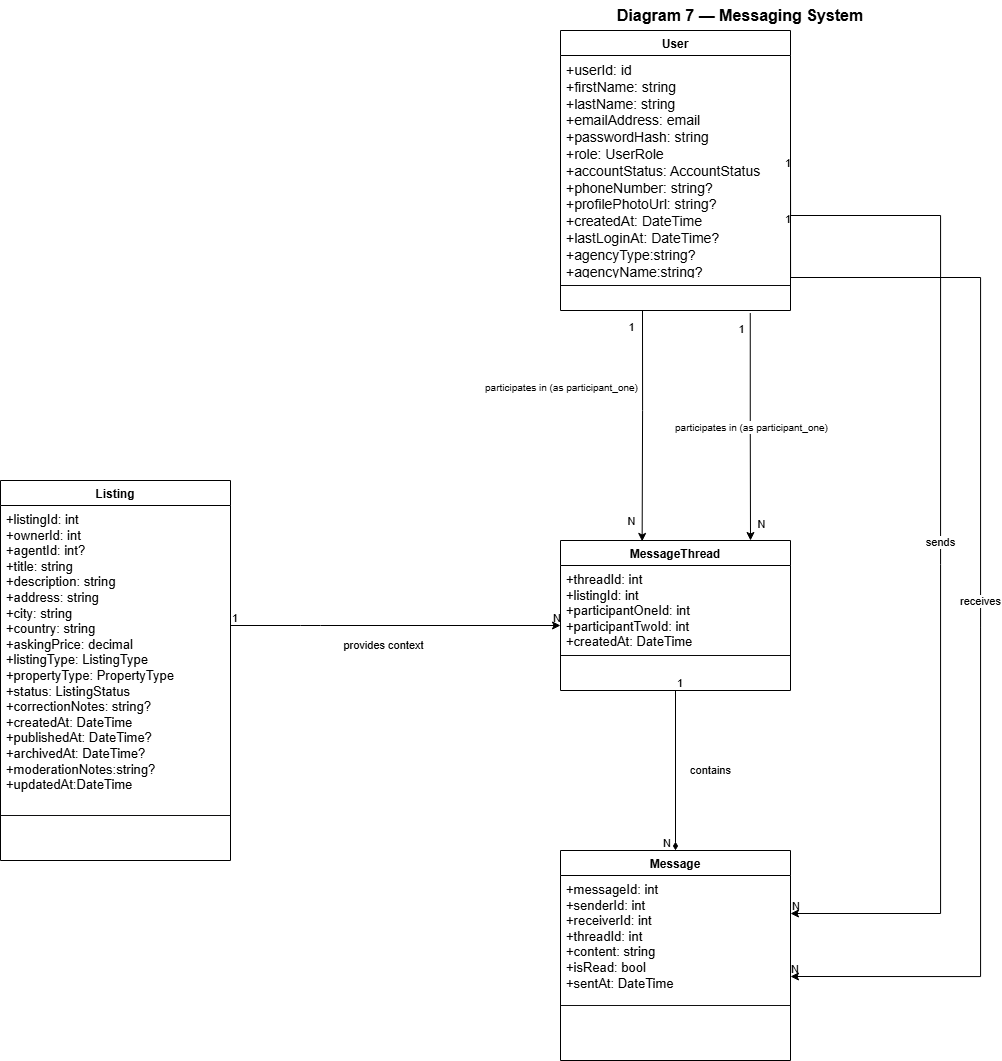

The diagram above was exported from draw.io. Its source (the exported page's mxGraphModel, read from the mxfile embedded in the PNG):
<mxGraphModel dx="1585" dy="865" grid="1" gridSize="10" guides="1" tooltips="1" connect="1" arrows="1" fold="1" page="1" pageScale="1" pageWidth="827" pageHeight="1169" math="0" shadow="0">
  <root>
    <mxCell id="0" />
    <mxCell id="1" parent="0" />
    <mxCell id="title" parent="1" style="text;html=1;strokeColor=none;fillColor=none;align=center;verticalAlign=middle;whiteSpace=wrap;rounded=0;fontSize=16;fontStyle=1;" value="Diagram 7 — Messaging System" vertex="1">
      <mxGeometry height="30" width="400" x="600" y="20" as="geometry" />
    </mxCell>
    <mxCell id="user" parent="1" style="swimlane;startSize=25;fontStyle=1;fontSize=12;" value="User" vertex="1">
      <mxGeometry height="280" width="230" x="620" y="50" as="geometry" />
    </mxCell>
    <mxCell id="user_attrs" parent="user" style="text;html=1;strokeColor=none;fillColor=none;align=left;verticalAlign=top;spacingLeft=4;spacingRight=4;overflow=hidden;rotatable=0;fontSize=11;" value="&lt;font style=&quot;font-size: 14px;&quot;&gt;+userId: id&lt;br&gt;+firstName: string&lt;br&gt;+lastName: string&lt;br&gt;+emailAddress: email&lt;br&gt;+passwordHash: string&lt;br&gt;+role: UserRole&lt;br&gt;+accountStatus: AccountStatus&lt;br&gt;+phoneNumber: string?&lt;br&gt;+profilePhotoUrl: string?&lt;br&gt;+createdAt: DateTime&lt;br&gt;+lastLoginAt: DateTime?&lt;/font&gt;&lt;div&gt;&lt;font style=&quot;font-size: 14px;&quot;&gt;+agencyType:string?&lt;/font&gt;&lt;/div&gt;&lt;div&gt;&lt;font style=&quot;font-size: 14px;&quot;&gt;+agencyName:string?&lt;/font&gt;&lt;/div&gt;&lt;div&gt;&lt;font style=&quot;font-size: 14px;&quot;&gt;+professionalQualifications:string?&lt;/font&gt;&lt;/div&gt;" vertex="1">
      <mxGeometry height="220" width="230" y="25" as="geometry" />
    </mxCell>
    <mxCell id="user_line" parent="user" style="line;strokeColor=light-dark(#0a0a0b, #5c79a3);fillColor=none;strokeWidth=1;" value="" vertex="1">
      <mxGeometry height="10" width="230" y="250" as="geometry" />
    </mxCell>
    <mxCell id="listing" parent="1" style="swimlane;startSize=25;fontStyle=1;fontSize=12;" value="Listing" vertex="1">
      <mxGeometry height="380" width="230" x="60" y="500" as="geometry" />
    </mxCell>
    <mxCell id="listing_attrs" parent="listing" style="text;html=1;strokeColor=none;fillColor=none;align=left;verticalAlign=top;spacingLeft=4;spacingRight=4;overflow=hidden;rotatable=0;fontSize=11;" value="&lt;font style=&quot;font-size: 13px;&quot;&gt;+listingId: int&lt;br&gt;+ownerId: int&lt;br&gt;+agentId: int?&lt;br&gt;+title: string&lt;br&gt;+description: string&lt;br&gt;+address: string&lt;br&gt;+city: string&lt;br&gt;+country: string&lt;br&gt;+askingPrice: decimal&lt;br&gt;+listingType: ListingType&lt;br&gt;+propertyType: PropertyType&lt;br&gt;+status: ListingStatus&lt;br&gt;+correctionNotes: string?&lt;br&gt;+createdAt: DateTime&lt;br&gt;+publishedAt: DateTime?&lt;br&gt;+archivedAt: DateTime?&lt;/font&gt;&lt;div&gt;&lt;font style=&quot;font-size: 13px;&quot;&gt;+moderationNotes:string?&lt;/font&gt;&lt;/div&gt;&lt;div&gt;&lt;font style=&quot;font-size: 13px;&quot;&gt;+updatedAt:DateTime&lt;/font&gt;&lt;/div&gt;" vertex="1">
      <mxGeometry height="355" width="230" y="25" as="geometry" />
    </mxCell>
    <mxCell id="listing_line" parent="listing" style="line;strokeColor=light-dark(#0f0f10, #5c79a3);fillColor=none;strokeWidth=1;" value="" vertex="1">
      <mxGeometry height="10" width="230" y="330" as="geometry" />
    </mxCell>
    <mxCell id="listing_methods" parent="listing" style="text;html=1;strokeColor=none;fillColor=none;align=left;verticalAlign=top;spacingLeft=4;spacingRight=4;overflow=hidden;rotatable=0;fontSize=11;" value="" vertex="1">
      <mxGeometry height="15" width="230" y="375" as="geometry" />
    </mxCell>
    <mxCell id="messagethread" parent="1" style="swimlane;startSize=25;fontStyle=1;fontSize=12;" value="MessageThread" vertex="1">
      <mxGeometry height="150" width="230" x="620" y="560" as="geometry" />
    </mxCell>
    <mxCell id="messagethread_attrs" parent="messagethread" style="text;html=1;strokeColor=none;fillColor=none;align=left;verticalAlign=top;spacingLeft=4;spacingRight=4;overflow=hidden;rotatable=0;fontSize=11;" value="&lt;font style=&quot;font-size: 13px;&quot;&gt;+threadId: int&lt;br&gt;+listingId: int&lt;br&gt;+participantOneId: int&lt;br&gt;+participantTwoId: int&lt;br&gt;+createdAt: DateTime&lt;/font&gt;" vertex="1">
      <mxGeometry height="115" width="230" y="25" as="geometry" />
    </mxCell>
    <mxCell id="messagethread_line" parent="messagethread" style="line;strokeColor=light-dark(#0a0a0a, #5c79a3);fillColor=#dae8fc;strokeWidth=1;" value="" vertex="1">
      <mxGeometry height="10" width="230" y="110" as="geometry" />
    </mxCell>
    <mxCell id="messagethread_methods" parent="messagethread" style="text;html=1;align=left;verticalAlign=top;spacingLeft=4;spacingRight=4;overflow=hidden;rotatable=0;fontSize=11;" value="" vertex="1">
      <mxGeometry width="230" y="150" as="geometry" />
    </mxCell>
    <mxCell id="message" parent="1" style="swimlane;startSize=25;fontStyle=1;fontSize=12;" value="Message" vertex="1">
      <mxGeometry height="210" width="230" x="620" y="870" as="geometry" />
    </mxCell>
    <mxCell id="message_attrs" parent="message" style="text;html=1;strokeColor=none;fillColor=none;align=left;verticalAlign=top;spacingLeft=4;spacingRight=4;overflow=hidden;rotatable=0;fontSize=11;" value="&lt;font style=&quot;font-size: 13px;&quot;&gt;+messageId: int&lt;br&gt;+senderId: int&lt;br&gt;+receiverId: int&lt;br&gt;+threadId: int&lt;br&gt;+content: string&lt;br&gt;+isRead: bool&lt;br&gt;+sentAt: DateTime&lt;/font&gt;" vertex="1">
      <mxGeometry height="155" width="230" y="25" as="geometry" />
    </mxCell>
    <mxCell id="message_line" parent="message" style="line;strokeColor=light-dark(#121212, #5c79a3);fillColor=#dae8fc;strokeWidth=1;" value="" vertex="1">
      <mxGeometry height="10" width="230" y="150" as="geometry" />
    </mxCell>
    <mxCell id="message_methods" parent="message" style="text;html=1;strokeColor=none;fillColor=none;align=left;verticalAlign=top;spacingLeft=4;spacingRight=4;overflow=hidden;rotatable=0;fontSize=11;" value="" vertex="1">
      <mxGeometry height="10" width="230" y="180" as="geometry" />
    </mxCell>
    <mxCell id="rel_listing_thread" edge="1" parent="1" source="listing" style="edgeStyle=orthogonalEdgeStyle;html=1;fontSize=11;" target="messagethread" value="provides context">
      <mxGeometry relative="1" x="-0.0149" y="-10" as="geometry">
        <mxPoint x="-10" y="10" as="offset" />
        <Array as="points">
          <mxPoint x="370" y="645" />
          <mxPoint x="370" y="645" />
        </Array>
      </mxGeometry>
    </mxCell>
    <mxCell id="rel_listing_src" connectable="0" parent="rel_listing_thread" style="resizable=0;html=1;align=left;verticalAlign=bottom;fontSize=11;" value="1" vertex="1">
      <mxGeometry relative="1" x="-1" as="geometry" />
    </mxCell>
    <mxCell id="rel_listing_tgt" connectable="0" parent="rel_listing_thread" style="resizable=0;html=1;align=right;verticalAlign=bottom;fontSize=11;" value="N" vertex="1">
      <mxGeometry relative="1" x="1" as="geometry" />
    </mxCell>
    <mxCell id="rel_thread_msg" edge="1" parent="1" source="messagethread" style="edgeStyle=orthogonalEdgeStyle;html=1;fontSize=11;endArrow=diamondThin;endFill=1;" target="message" value="contains">
      <mxGeometry relative="1" y="35" as="geometry">
        <mxPoint as="offset" />
      </mxGeometry>
    </mxCell>
    <mxCell id="rel_thread_src" connectable="0" parent="rel_thread_msg" style="resizable=0;html=1;align=left;verticalAlign=bottom;fontSize=11;" value="1" vertex="1">
      <mxGeometry relative="1" x="-1" as="geometry" />
    </mxCell>
    <mxCell id="rel_thread_tgt" connectable="0" parent="rel_thread_msg" style="resizable=0;html=1;align=right;verticalAlign=bottom;fontSize=11;" value="N" vertex="1">
      <mxGeometry relative="1" x="1" as="geometry">
        <mxPoint x="-5" as="offset" />
      </mxGeometry>
    </mxCell>
    <mxCell id="rel_sends" edge="1" parent="1" source="user" style="edgeStyle=orthogonalEdgeStyle;html=1;fontSize=11;exitX=1;exitY=0.5;exitDx=0;exitDy=0;entryX=1;entryY=0.3;entryDx=0;entryDy=0;rounded=0;curved=0;" target="message" value="sends">
      <mxGeometry relative="1" as="geometry">
        <Array as="points">
          <mxPoint x="850" y="235" />
          <mxPoint x="1000" y="235" />
          <mxPoint x="1000" y="933" />
        </Array>
      </mxGeometry>
    </mxCell>
    <mxCell id="rel_sends_src" connectable="0" parent="rel_sends" style="resizable=0;html=1;align=right;verticalAlign=bottom;fontSize=11;" value="1" vertex="1">
      <mxGeometry relative="1" x="-1" as="geometry" />
    </mxCell>
    <mxCell id="rel_sends_tgt" connectable="0" parent="rel_sends" style="resizable=0;html=1;align=left;verticalAlign=bottom;fontSize=11;" value="N" vertex="1">
      <mxGeometry relative="1" x="1" as="geometry" />
    </mxCell>
    <mxCell id="rel_receives" edge="1" parent="1" source="user" style="edgeStyle=orthogonalEdgeStyle;html=1;fontSize=11;exitX=1;exitY=0.7;exitDx=0;exitDy=0;entryX=1;entryY=0.6;entryDx=0;entryDy=0;rounded=0;curved=0;" target="message" value="receives">
      <mxGeometry relative="1" as="geometry">
        <Array as="points">
          <mxPoint x="1040" y="297" />
          <mxPoint x="1040" y="996" />
        </Array>
      </mxGeometry>
    </mxCell>
    <mxCell id="rel_receives_src" connectable="0" parent="rel_receives" style="resizable=0;html=1;align=right;verticalAlign=bottom;fontSize=11;" value="1" vertex="1">
      <mxGeometry relative="1" x="-1" as="geometry" />
    </mxCell>
    <mxCell id="rel_receives_tgt" connectable="0" parent="rel_receives" style="resizable=0;html=1;align=left;verticalAlign=bottom;fontSize=11;" value="N" vertex="1">
      <mxGeometry relative="1" x="1" as="geometry" />
    </mxCell>
    <mxCell id="QV9POB7XNJVIWppmbvBi-1" edge="1" parent="1" style="edgeStyle=orthogonalEdgeStyle;rounded=0;orthogonalLoop=1;jettySize=auto;html=1;exitX=0.825;exitY=1.101;exitDx=0;exitDy=0;exitPerimeter=0;">
      <mxGeometry relative="1" as="geometry">
        <mxPoint x="809.75" y="332.525" as="sourcePoint" />
        <mxPoint x="810" y="560" as="targetPoint" />
      </mxGeometry>
    </mxCell>
    <mxCell id="QV9POB7XNJVIWppmbvBi-2" connectable="0" parent="QV9POB7XNJVIWppmbvBi-1" style="edgeLabel;html=1;align=center;verticalAlign=middle;resizable=0;points=[];" value="&lt;span style=&quot;font-size: 10px;&quot;&gt;participates in (as participant_one)&lt;/span&gt;" vertex="1">
      <mxGeometry relative="1" x="0.0047" as="geometry">
        <mxPoint as="offset" />
      </mxGeometry>
    </mxCell>
    <mxCell id="QV9POB7XNJVIWppmbvBi-3" connectable="0" parent="QV9POB7XNJVIWppmbvBi-1" style="edgeLabel;html=1;align=center;verticalAlign=middle;resizable=0;points=[];" value="N" vertex="1">
      <mxGeometry relative="1" x="0.7224" y="-1" as="geometry">
        <mxPoint x="11" y="14" as="offset" />
      </mxGeometry>
    </mxCell>
    <mxCell id="QV9POB7XNJVIWppmbvBi-10" connectable="0" parent="QV9POB7XNJVIWppmbvBi-1" style="edgeLabel;html=1;align=center;verticalAlign=middle;resizable=0;points=[];" value="1" vertex="1">
      <mxGeometry relative="1" x="-0.8071" as="geometry">
        <mxPoint x="-10" y="-6" as="offset" />
      </mxGeometry>
    </mxCell>
    <mxCell id="QV9POB7XNJVIWppmbvBi-6" edge="1" parent="1" style="edgeStyle=orthogonalEdgeStyle;rounded=0;orthogonalLoop=1;jettySize=auto;html=1;entryX=0.355;entryY=0.006;entryDx=0;entryDy=0;entryPerimeter=0;" target="messagethread">
      <mxGeometry relative="1" as="geometry">
        <Array as="points">
          <mxPoint x="702" y="430" />
          <mxPoint x="702" y="430" />
        </Array>
        <mxPoint x="702" y="330" as="sourcePoint" />
      </mxGeometry>
    </mxCell>
    <mxCell id="QV9POB7XNJVIWppmbvBi-7" connectable="0" parent="QV9POB7XNJVIWppmbvBi-6" style="edgeLabel;html=1;align=center;verticalAlign=middle;resizable=0;points=[];" value="&lt;span style=&quot;font-size: 10px;&quot;&gt;participates in (as participant_one)&lt;/span&gt;" vertex="1">
      <mxGeometry relative="1" x="-0.1649" y="-3" as="geometry">
        <mxPoint x="-79" y="-21" as="offset" />
      </mxGeometry>
    </mxCell>
    <mxCell id="QV9POB7XNJVIWppmbvBi-8" connectable="0" parent="QV9POB7XNJVIWppmbvBi-6" style="edgeLabel;html=1;align=center;verticalAlign=middle;resizable=0;points=[];" value="N" vertex="1">
      <mxGeometry relative="1" x="0.6536" y="-1" as="geometry">
        <mxPoint x="-11" y="19" as="offset" />
      </mxGeometry>
    </mxCell>
    <mxCell id="QV9POB7XNJVIWppmbvBi-9" connectable="0" parent="QV9POB7XNJVIWppmbvBi-6" style="edgeLabel;html=1;align=center;verticalAlign=middle;resizable=0;points=[];" value="1" vertex="1">
      <mxGeometry relative="1" x="-0.8316" y="-2" as="geometry">
        <mxPoint x="-10" y="-4" as="offset" />
      </mxGeometry>
    </mxCell>
  </root>
</mxGraphModel>